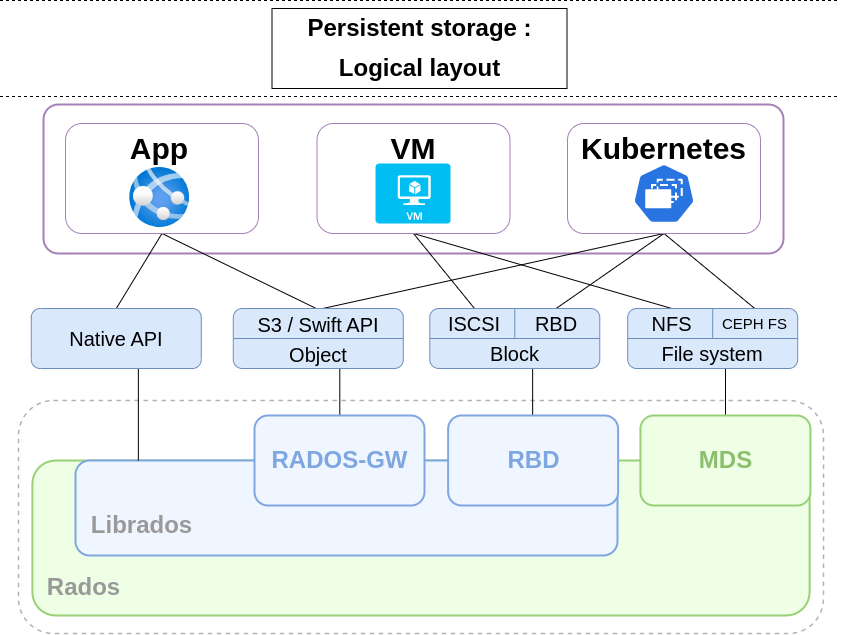

The diagram above was exported from draw.io. Its source (the exported page's mxGraphModel, read from the mxfile embedded in the PNG):
<mxGraphModel dx="1240" dy="749" grid="1" gridSize="10" guides="1" tooltips="1" connect="1" arrows="1" fold="1" page="1" pageScale="1" pageWidth="850" pageHeight="1100" math="0" shadow="0">
  <root>
    <mxCell id="0" />
    <mxCell id="1" parent="0" />
    <mxCell id="2" value="" style="rounded=1;whiteSpace=wrap;html=1;fontSize=15;fillColor=none;dashed=1;strokeColor=#B3B3B3;strokeWidth=1.5;" vertex="1" parent="1">
      <mxGeometry x="23.03" y="3267" width="804.94" height="233" as="geometry" />
    </mxCell>
    <mxCell id="3" value="" style="rounded=1;whiteSpace=wrap;html=1;strokeColor=#97D077;fontSize=15;fillColor=#EEFFE5;strokeWidth=2;" vertex="1" parent="1">
      <mxGeometry x="36.88" y="3327" width="777.25" height="155" as="geometry" />
    </mxCell>
    <mxCell id="4" value="" style="rounded=1;whiteSpace=wrap;html=1;fontSize=15;strokeWidth=2;strokeColor=#7EA6E0;fillColor=#F0F6FF;" vertex="1" parent="1">
      <mxGeometry x="80" y="3327" width="542" height="95" as="geometry" />
    </mxCell>
    <mxCell id="5" value="" style="rounded=1;whiteSpace=wrap;html=1;strokeWidth=2;movable=1;resizable=1;rotatable=1;deletable=1;editable=1;connectable=1;arcSize=10;strokeColor=#A680B8;" vertex="1" parent="1">
      <mxGeometry x="48" y="2971" width="740" height="149" as="geometry" />
    </mxCell>
    <mxCell id="6" style="edgeStyle=none;rounded=0;orthogonalLoop=1;jettySize=auto;html=1;entryX=0.5;entryY=0;entryDx=0;entryDy=0;fontSize=15;endArrow=none;endFill=0;exitX=0.5;exitY=1;exitDx=0;exitDy=0;" edge="1" source="9" target="42" parent="1">
      <mxGeometry relative="1" as="geometry" />
    </mxCell>
    <mxCell id="7" style="edgeStyle=none;rounded=0;orthogonalLoop=1;jettySize=auto;html=1;entryX=0.5;entryY=0;entryDx=0;entryDy=0;fontSize=15;endArrow=none;endFill=0;exitX=0.5;exitY=1;exitDx=0;exitDy=0;" edge="1" source="9" target="48" parent="1">
      <mxGeometry relative="1" as="geometry" />
    </mxCell>
    <mxCell id="8" style="edgeStyle=none;rounded=0;orthogonalLoop=1;jettySize=auto;html=1;entryX=0.5;entryY=0;entryDx=0;entryDy=0;fontSize=15;endArrow=none;endFill=0;exitX=0.5;exitY=1;exitDx=0;exitDy=0;" edge="1" source="9" target="47" parent="1">
      <mxGeometry relative="1" as="geometry" />
    </mxCell>
    <mxCell id="9" value="" style="rounded=1;whiteSpace=wrap;html=1;fontSize=30;strokeColor=#A680B8;" vertex="1" parent="1">
      <mxGeometry x="572" y="2990" width="193" height="110" as="geometry" />
    </mxCell>
    <mxCell id="10" style="edgeStyle=none;rounded=0;orthogonalLoop=1;jettySize=auto;html=1;entryX=0.5;entryY=0;entryDx=0;entryDy=0;fontSize=15;endArrow=none;endFill=0;exitX=0.5;exitY=1;exitDx=0;exitDy=0;" edge="1" source="12" target="43" parent="1">
      <mxGeometry relative="1" as="geometry" />
    </mxCell>
    <mxCell id="11" style="edgeStyle=none;rounded=0;orthogonalLoop=1;jettySize=auto;html=1;entryX=0.5;entryY=0;entryDx=0;entryDy=0;fontSize=15;endArrow=none;endFill=0;exitX=0.5;exitY=1;exitDx=0;exitDy=0;" edge="1" source="12" target="45" parent="1">
      <mxGeometry relative="1" as="geometry" />
    </mxCell>
    <mxCell id="12" value="" style="rounded=1;whiteSpace=wrap;html=1;fontSize=30;strokeColor=#A680B8;" vertex="1" parent="1">
      <mxGeometry x="321.5" y="2990" width="193" height="110" as="geometry" />
    </mxCell>
    <mxCell id="13" style="rounded=0;orthogonalLoop=1;jettySize=auto;html=1;entryX=0.5;entryY=0;entryDx=0;entryDy=0;fontSize=15;exitX=0.5;exitY=1;exitDx=0;exitDy=0;endArrow=none;endFill=0;" edge="1" source="15" target="31" parent="1">
      <mxGeometry relative="1" as="geometry" />
    </mxCell>
    <mxCell id="14" style="edgeStyle=none;rounded=0;orthogonalLoop=1;jettySize=auto;html=1;entryX=0.5;entryY=0;entryDx=0;entryDy=0;fontSize=15;exitX=0.5;exitY=1;exitDx=0;exitDy=0;endArrow=none;endFill=0;" edge="1" source="15" target="42" parent="1">
      <mxGeometry relative="1" as="geometry" />
    </mxCell>
    <mxCell id="15" value="" style="rounded=1;whiteSpace=wrap;html=1;fontSize=30;strokeColor=#A680B8;" vertex="1" parent="1">
      <mxGeometry x="70" y="2990" width="193" height="110" as="geometry" />
    </mxCell>
    <mxCell id="16" value="" style="group;strokeColor=default;" vertex="1" connectable="0" parent="1">
      <mxGeometry x="276.5" y="2875" width="295" height="80" as="geometry" />
    </mxCell>
    <mxCell id="17" value="Persistent storage :" style="text;strokeColor=none;fillColor=none;html=1;fontSize=24;fontStyle=1;verticalAlign=middle;align=center;" vertex="1" parent="16">
      <mxGeometry width="295" height="40" as="geometry" />
    </mxCell>
    <mxCell id="18" value="Logical layout" style="text;strokeColor=none;fillColor=none;html=1;fontSize=24;fontStyle=1;verticalAlign=middle;align=center;" vertex="1" parent="16">
      <mxGeometry x="56" y="40" width="182" height="40" as="geometry" />
    </mxCell>
    <mxCell id="19" value="" style="endArrow=none;dashed=1;html=1;fontSize=8;" edge="1" parent="1">
      <mxGeometry width="50" height="50" relative="1" as="geometry">
        <mxPoint x="4.500000000000227" y="2962.9999999999995" as="sourcePoint" />
        <mxPoint x="844.5" y="2962.9999999999995" as="targetPoint" />
      </mxGeometry>
    </mxCell>
    <mxCell id="20" value="" style="endArrow=none;dashed=1;html=1;fontSize=8;" edge="1" parent="1">
      <mxGeometry width="50" height="50" relative="1" as="geometry">
        <mxPoint x="4.500000000000227" y="2867" as="sourcePoint" />
        <mxPoint x="844.5" y="2867" as="targetPoint" />
      </mxGeometry>
    </mxCell>
    <mxCell id="21" value="" style="aspect=fixed;html=1;points=[];align=center;image;fontSize=12;image=img/lib/azure2/app_services/App_Services.svg;" vertex="1" parent="1">
      <mxGeometry x="134.13" y="3034" width="60" height="60" as="geometry" />
    </mxCell>
    <mxCell id="22" value="App" style="text;html=1;strokeColor=none;fillColor=none;align=center;verticalAlign=middle;whiteSpace=wrap;rounded=0;fontSize=30;fontStyle=1" vertex="1" parent="1">
      <mxGeometry x="134.13" y="3000" width="60" height="30" as="geometry" />
    </mxCell>
    <mxCell id="23" value="" style="verticalLabelPosition=bottom;html=1;verticalAlign=top;align=center;strokeColor=none;fillColor=#00BEF2;shape=mxgraph.azure.virtual_machine;fontSize=30;aspect=fixed;" vertex="1" parent="1">
      <mxGeometry x="380" y="3030" width="75" height="60" as="geometry" />
    </mxCell>
    <mxCell id="24" value="VM" style="text;html=1;strokeColor=none;fillColor=none;align=center;verticalAlign=middle;whiteSpace=wrap;rounded=0;fontSize=30;fontStyle=1" vertex="1" parent="1">
      <mxGeometry x="387.5" y="3000" width="60" height="30" as="geometry" />
    </mxCell>
    <mxCell id="25" value="" style="sketch=0;html=1;dashed=0;whitespace=wrap;fillColor=#2875E2;strokeColor=#ffffff;points=[[0.005,0.63,0],[0.1,0.2,0],[0.9,0.2,0],[0.5,0,0],[0.995,0.63,0],[0.72,0.99,0],[0.5,1,0],[0.28,0.99,0]];verticalLabelPosition=bottom;align=center;verticalAlign=top;shape=mxgraph.kubernetes.icon;prIcon=rs;fontSize=30;aspect=fixed;" vertex="1" parent="1">
      <mxGeometry x="637.25" y="3030" width="62.5" height="60" as="geometry" />
    </mxCell>
    <mxCell id="26" value="Kubernetes" style="text;html=1;strokeColor=none;fillColor=none;align=center;verticalAlign=middle;whiteSpace=wrap;rounded=0;fontSize=30;fontStyle=1" vertex="1" parent="1">
      <mxGeometry x="578" y="3000" width="181" height="30" as="geometry" />
    </mxCell>
    <mxCell id="27" style="edgeStyle=elbowEdgeStyle;rounded=0;orthogonalLoop=1;jettySize=auto;html=1;entryX=0.5;entryY=0;entryDx=0;entryDy=0;fontSize=15;endArrow=none;endFill=0;" edge="1" source="28" target="51" parent="1">
      <mxGeometry relative="1" as="geometry" />
    </mxCell>
    <mxCell id="28" value="" style="rounded=1;whiteSpace=wrap;html=1;strokeColor=#6c8ebf;fontSize=30;fillColor=#dae8fc;" vertex="1" parent="1">
      <mxGeometry x="237.78" y="3175" width="170" height="60" as="geometry" />
    </mxCell>
    <mxCell id="29" value="" style="endArrow=none;html=1;rounded=0;fontSize=30;entryX=1;entryY=0.5;entryDx=0;entryDy=0;exitX=0;exitY=0.5;exitDx=0;exitDy=0;fillColor=#dae8fc;strokeColor=#6c8ebf;" edge="1" source="28" target="28" parent="1">
      <mxGeometry width="50" height="50" relative="1" as="geometry">
        <mxPoint x="97.78" y="3275" as="sourcePoint" />
        <mxPoint x="147.78" y="3225" as="targetPoint" />
      </mxGeometry>
    </mxCell>
    <mxCell id="30" style="edgeStyle=elbowEdgeStyle;rounded=0;orthogonalLoop=1;jettySize=auto;html=1;fontSize=15;endArrow=none;endFill=0;" edge="1" source="31" target="4" parent="1">
      <mxGeometry relative="1" as="geometry" />
    </mxCell>
    <mxCell id="31" value="" style="rounded=1;whiteSpace=wrap;html=1;strokeColor=#6c8ebf;fontSize=30;fillColor=#dae8fc;" vertex="1" parent="1">
      <mxGeometry x="35.78" y="3175" width="170" height="60" as="geometry" />
    </mxCell>
    <mxCell id="32" style="edgeStyle=elbowEdgeStyle;rounded=0;orthogonalLoop=1;jettySize=auto;html=1;entryX=0.5;entryY=0;entryDx=0;entryDy=0;fontSize=15;endArrow=none;endFill=0;" edge="1" source="33" target="50" parent="1">
      <mxGeometry relative="1" as="geometry" />
    </mxCell>
    <mxCell id="33" value="" style="rounded=1;whiteSpace=wrap;html=1;strokeColor=#6c8ebf;fontSize=30;fillColor=#dae8fc;" vertex="1" parent="1">
      <mxGeometry x="434.28" y="3175" width="170" height="60" as="geometry" />
    </mxCell>
    <mxCell id="34" value="" style="endArrow=none;html=1;rounded=0;fontSize=30;entryX=1;entryY=0.5;entryDx=0;entryDy=0;exitX=0;exitY=0.5;exitDx=0;exitDy=0;fillColor=#dae8fc;strokeColor=#6c8ebf;" edge="1" source="33" target="33" parent="1">
      <mxGeometry width="50" height="50" relative="1" as="geometry">
        <mxPoint x="245.28" y="3275" as="sourcePoint" />
        <mxPoint x="295.28" y="3225" as="targetPoint" />
      </mxGeometry>
    </mxCell>
    <mxCell id="35" value="" style="endArrow=none;html=1;rounded=0;fontSize=30;entryX=0.5;entryY=0;entryDx=0;entryDy=0;edgeStyle=orthogonalEdgeStyle;fillColor=#dae8fc;strokeColor=#6c8ebf;" edge="1" target="33" parent="1">
      <mxGeometry width="50" height="50" relative="1" as="geometry">
        <mxPoint x="494.7800000000002" y="3205" as="sourcePoint" />
        <mxPoint x="740.78" y="3234" as="targetPoint" />
        <Array as="points">
          <mxPoint x="494.78" y="3205" />
        </Array>
      </mxGeometry>
    </mxCell>
    <mxCell id="36" style="edgeStyle=elbowEdgeStyle;rounded=0;orthogonalLoop=1;jettySize=auto;html=1;entryX=0.5;entryY=0;entryDx=0;entryDy=0;fontSize=15;endArrow=none;endFill=0;" edge="1" source="37" target="49" parent="1">
      <mxGeometry relative="1" as="geometry" />
    </mxCell>
    <mxCell id="37" value="" style="rounded=1;whiteSpace=wrap;html=1;strokeColor=#6c8ebf;fontSize=30;fillColor=#dae8fc;" vertex="1" parent="1">
      <mxGeometry x="632.22" y="3175" width="170" height="60" as="geometry" />
    </mxCell>
    <mxCell id="38" value="" style="endArrow=none;html=1;rounded=0;fontSize=30;entryX=1;entryY=0.5;entryDx=0;entryDy=0;exitX=0;exitY=0.5;exitDx=0;exitDy=0;fillColor=#dae8fc;strokeColor=#6c8ebf;" edge="1" source="37" target="37" parent="1">
      <mxGeometry width="50" height="50" relative="1" as="geometry">
        <mxPoint x="392.78" y="3275" as="sourcePoint" />
        <mxPoint x="442.78" y="3225" as="targetPoint" />
      </mxGeometry>
    </mxCell>
    <mxCell id="39" value="" style="endArrow=none;html=1;rounded=0;fontSize=30;entryX=0.5;entryY=0;entryDx=0;entryDy=0;edgeStyle=orthogonalEdgeStyle;fillColor=#dae8fc;strokeColor=#6c8ebf;" edge="1" target="37" parent="1">
      <mxGeometry width="50" height="50" relative="1" as="geometry">
        <mxPoint x="642.2800000000002" y="3205" as="sourcePoint" />
        <mxPoint x="888.28" y="3234" as="targetPoint" />
        <Array as="points">
          <mxPoint x="642.28" y="3205" />
        </Array>
      </mxGeometry>
    </mxCell>
    <mxCell id="40" value="Native API" style="text;html=1;strokeColor=none;fillColor=none;align=center;verticalAlign=middle;whiteSpace=wrap;rounded=0;fontSize=20;" vertex="1" parent="1">
      <mxGeometry x="73.02999999999997" y="3190" width="95.5" height="30" as="geometry" />
    </mxCell>
    <mxCell id="41" value="Object" style="text;html=1;strokeColor=none;fillColor=none;align=center;verticalAlign=middle;whiteSpace=wrap;rounded=0;fontSize=20;" vertex="1" parent="1">
      <mxGeometry x="287.78" y="3206" width="70" height="30" as="geometry" />
    </mxCell>
    <mxCell id="42" value="S3 / Swift API" style="text;html=1;strokeColor=none;fillColor=none;align=center;verticalAlign=middle;whiteSpace=wrap;rounded=0;fontSize=20;" vertex="1" parent="1">
      <mxGeometry x="259.03" y="3176" width="127.5" height="30" as="geometry" />
    </mxCell>
    <mxCell id="43" value="ISCSI" style="text;html=1;strokeColor=none;fillColor=none;align=center;verticalAlign=middle;whiteSpace=wrap;rounded=0;fontSize=20;" vertex="1" parent="1">
      <mxGeometry x="448" y="3175" width="62" height="30" as="geometry" />
    </mxCell>
    <mxCell id="44" value="Block" style="text;html=1;strokeColor=none;fillColor=none;align=center;verticalAlign=middle;whiteSpace=wrap;rounded=0;fontSize=20;" vertex="1" parent="1">
      <mxGeometry x="487.78" y="3205" width="63" height="30" as="geometry" />
    </mxCell>
    <mxCell id="45" value="NFS" style="text;html=1;strokeColor=none;fillColor=none;align=center;verticalAlign=middle;whiteSpace=wrap;rounded=0;fontSize=20;" vertex="1" parent="1">
      <mxGeometry x="645" y="3175" width="62.5" height="30" as="geometry" />
    </mxCell>
    <mxCell id="46" value="File system" style="text;html=1;strokeColor=none;fillColor=none;align=center;verticalAlign=middle;whiteSpace=wrap;rounded=0;fontSize=20;" vertex="1" parent="1">
      <mxGeometry x="653.47" y="3205" width="127.5" height="30" as="geometry" />
    </mxCell>
    <mxCell id="47" value="CEPH FS" style="text;html=1;strokeColor=none;fillColor=none;align=center;verticalAlign=middle;whiteSpace=wrap;rounded=0;fontSize=15;" vertex="1" parent="1">
      <mxGeometry x="720.64" y="3175" width="77.22" height="30" as="geometry" />
    </mxCell>
    <mxCell id="48" value="RBD" style="text;html=1;strokeColor=none;fillColor=none;align=center;verticalAlign=middle;whiteSpace=wrap;rounded=0;fontSize=20;" vertex="1" parent="1">
      <mxGeometry x="529.63" y="3175" width="62" height="30" as="geometry" />
    </mxCell>
    <mxCell id="49" value="" style="rounded=1;whiteSpace=wrap;html=1;fontSize=15;strokeWidth=2;strokeColor=#97D077;fillColor=#EEFFE5;" vertex="1" parent="1">
      <mxGeometry x="644.94" y="3282" width="170" height="90" as="geometry" />
    </mxCell>
    <mxCell id="50" value="" style="rounded=1;whiteSpace=wrap;html=1;fontSize=15;strokeWidth=2;strokeColor=#7EA6E0;fillColor=#F0F6FF;" vertex="1" parent="1">
      <mxGeometry x="452.63" y="3282" width="170" height="90" as="geometry" />
    </mxCell>
    <mxCell id="51" value="" style="rounded=1;whiteSpace=wrap;html=1;fontSize=15;strokeWidth=2;strokeColor=#7EA6E0;fillColor=#F0F6FF;" vertex="1" parent="1">
      <mxGeometry x="259" y="3282" width="170" height="90" as="geometry" />
    </mxCell>
    <mxCell id="52" value="MDS" style="text;strokeColor=none;fillColor=none;html=1;fontSize=24;fontStyle=1;verticalAlign=middle;align=center;strokeWidth=2;fontColor=#8BBF6D;" vertex="1" parent="1">
      <mxGeometry x="679.94" y="3307" width="100" height="40" as="geometry" />
    </mxCell>
    <mxCell id="53" value="RBD" style="text;strokeColor=none;fillColor=none;html=1;fontSize=24;fontStyle=1;verticalAlign=middle;align=center;strokeWidth=2;fontColor=#7EA6E0;" vertex="1" parent="1">
      <mxGeometry x="487.63" y="3307" width="100" height="40" as="geometry" />
    </mxCell>
    <mxCell id="54" value="RADOS-GW" style="text;strokeColor=none;fillColor=none;html=1;fontSize=24;fontStyle=1;verticalAlign=middle;align=center;strokeWidth=2;fontColor=#7EA6E0;" vertex="1" parent="1">
      <mxGeometry x="269" y="3307" width="150" height="40" as="geometry" />
    </mxCell>
    <mxCell id="55" value="Librados" style="text;strokeColor=none;fillColor=none;html=1;fontSize=24;fontStyle=1;verticalAlign=middle;align=center;strokeWidth=2;fontColor=#999999;" vertex="1" parent="1">
      <mxGeometry x="91.5" y="3372" width="108.5" height="40" as="geometry" />
    </mxCell>
    <mxCell id="56" value="Rados" style="text;strokeColor=none;fillColor=none;html=1;fontSize=24;fontStyle=1;verticalAlign=middle;align=center;strokeWidth=2;fontColor=#999999;" vertex="1" parent="1">
      <mxGeometry x="48" y="3434" width="80.31" height="40" as="geometry" />
    </mxCell>
  </root>
</mxGraphModel>